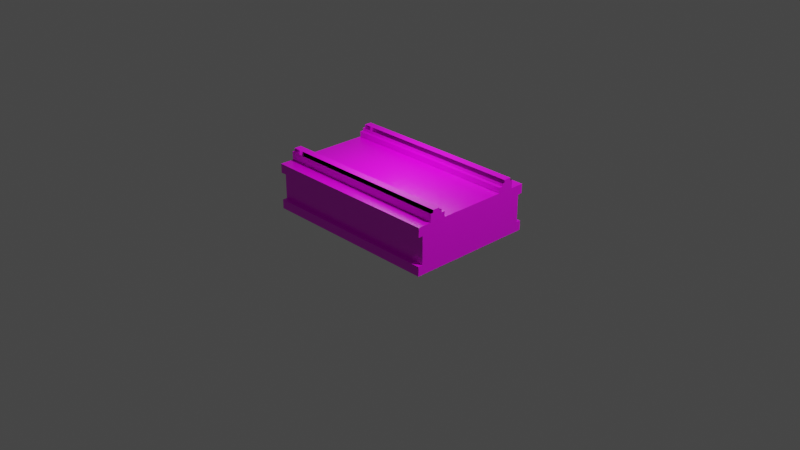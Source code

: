# Source: coil.blend  (saved by Blender 2.80.75; exported with 4.5.12 LTS)
import bpy
from mathutils import Matrix  # noqa: F401  (used for matrix-valued properties, if any)

bpy.ops.wm.read_factory_settings(use_empty=True)
scene = bpy.context.scene
scene.name = 'Scene'

# ---- collections
col_collection = bpy.data.collections.new('Collection'); scene.collection.children.link(col_collection)

# ---- images (referenced by path relative to the original .blend; pixels are not part of the script)
import os
ASSET_DIR = os.environ.get("B2B_ASSET_DIR", "")  # directory of the original .blend (textures are referenced by path, not embedded)
HERE = os.path.dirname(os.path.abspath(__file__))  # packed textures are extracted next to this script under _unpacked/

def load_image(name, relpath, width, height, colorspace="sRGB"):
    """Load a texture the original file referenced (path relative to the .blend, or extracted next to this script)."""
    p = next((c for c in (os.path.join(HERE, relpath), os.path.join(ASSET_DIR, relpath)) if relpath and os.path.exists(c)), "")
    if p:
        img = bpy.data.images.load(p, check_existing=True)
        img.name = name
    else:  # same state as the original file: an image datablock whose file is absent (Cycles renders it pink)
        img = bpy.data.images.new(name, width, height)
        img.source = "FILE"
        img.filepath = "//" + (relpath or name)
    img.colorspace_settings.name = colorspace
    return img
img_black_and_white_gray_grey_1050305_jpg = load_image('black-and-white-gray-grey-1050305.jpg', 'black-and-white-gray-grey-1050305.jpg', 1024, 1024, 'sRGB')
img_texturescom_polypropylene_plastic_header3_jpg = load_image('TexturesCom_Polypropylene_Plastic_header3.jpg', 'TexturesCom_Polypropylene_Plastic_header3.jpg', 1024, 1024, 'sRGB')

# ---- materials (node trees are filled in below, after node groups)
mat_material = bpy.data.materials.new('Material')
mat_material.alpha_threshold = 0.0
mat_material.use_transparent_shadow = False
mat_material.line_color = (0.0, 0.0, 0.0, 1.0)
mat_material_002 = bpy.data.materials.new('Material.002')
mat_material_002.use_transparent_shadow = False
mat_material_001 = bpy.data.materials.new('Material.001')
mat_material_001.alpha_threshold = 0.0
mat_material_001.use_transparent_shadow = False
mat_material_001.line_color = (0.0, 0.0, 0.0, 1.0)
mat_material_004 = bpy.data.materials.new('Material.004')
mat_material_004.use_transparent_shadow = False
mat_material_006 = bpy.data.materials.new('Material.006')
mat_material_006.use_transparent_shadow = False
mat_material_005 = bpy.data.materials.new('Material.005')
mat_material_005.use_transparent_shadow = False
mat_material_003 = bpy.data.materials.new('Material.003')
mat_material_003.use_transparent_shadow = False

# ---- material node trees
mat_material.use_nodes = True; mat_material.node_tree.nodes.clear()
_N = mat_material.node_tree.nodes; _L = mat_material.node_tree.links
n0 = _N.new('ShaderNodeOutputMaterial'); n0.name = 'Material Output'; n0.location = (300, 300)
n1 = _N.new('ShaderNodeTexImage'); n1.name = 'Image Texture'; n1.location = (-368, 197)
n1.image = img_black_and_white_gray_grey_1050305_jpg
n1.projection = 'BOX'
n2 = _N.new('ShaderNodeBsdfPrincipled'); n2.name = 'Principled BSDF'; n2.location = (10, 300)
n2.distribution = 'GGX'
n2.subsurface_method = 'BURLEY'
n2.inputs[2].default_value = 0.3
n2.inputs[3].default_value = 1.45
n2.inputs[13].default_value = 0.6
n2.inputs[27].default_value = (0.0, 0.0, 0.0, 1.0)
n2.inputs[28].default_value = 1.0
_L.new(n2.outputs[0], n0.inputs[0])
_L.new(n1.outputs[0], n2.inputs[0])
n0.is_active_output = True
mat_material_002.use_nodes = True; mat_material_002.node_tree.nodes.clear()
_N = mat_material_002.node_tree.nodes; _L = mat_material_002.node_tree.links
n0 = _N.new('ShaderNodeOutputMaterial'); n0.name = 'Material Output'; n0.location = (300, 300)
n1 = _N.new('ShaderNodeBsdfPrincipled'); n1.name = 'Principled BSDF'; n1.location = (10, 300)
n1.distribution = 'GGX'
n1.subsurface_method = 'BURLEY'
n1.inputs[2].default_value = 0.3
n1.inputs[3].default_value = 1.45
n1.inputs[13].default_value = 0.6
n1.inputs[27].default_value = (0.0, 0.0, 0.0, 1.0)
n1.inputs[28].default_value = 1.0
n2 = _N.new('ShaderNodeTexImage'); n2.name = 'Image Texture'; n2.location = (-309, 259)
n2.image = img_black_and_white_gray_grey_1050305_jpg
n2.projection = 'BOX'
_L.new(n1.outputs[0], n0.inputs[0])
_L.new(n2.outputs[0], n1.inputs[0])
n0.is_active_output = True
mat_material_001.use_nodes = True; mat_material_001.node_tree.nodes.clear()
_N = mat_material_001.node_tree.nodes; _L = mat_material_001.node_tree.links
n0 = _N.new('ShaderNodeOutputMaterial'); n0.name = 'Material Output'; n0.location = (300, 300)
n1 = _N.new('ShaderNodeBsdfPrincipled'); n1.name = 'Principled BSDF'; n1.location = (10, 300)
n1.distribution = 'GGX'
n1.subsurface_method = 'BURLEY'
n1.inputs[2].default_value = 0.4
n1.inputs[3].default_value = 1.45
n1.inputs[13].default_value = 0.6
n1.inputs[27].default_value = (0.0, 0.0, 0.0, 1.0)
n1.inputs[28].default_value = 1.0
n2 = _N.new('ShaderNodeTexImage'); n2.name = 'Image Texture'; n2.location = (-293, 182)
n2.image = img_black_and_white_gray_grey_1050305_jpg
n2.projection = 'BOX'
_L.new(n1.outputs[0], n0.inputs[0])
_L.new(n2.outputs[0], n1.inputs[0])
n0.is_active_output = True
mat_material_004.use_nodes = True; mat_material_004.node_tree.nodes.clear()
_N = mat_material_004.node_tree.nodes; _L = mat_material_004.node_tree.links
n0 = _N.new('ShaderNodeOutputMaterial'); n0.name = 'Material Output'; n0.location = (300, 300)
n1 = _N.new('ShaderNodeBsdfPrincipled'); n1.name = 'Principled BSDF'; n1.location = (10, 300)
n1.distribution = 'GGX'
n1.subsurface_method = 'BURLEY'
n1.inputs[2].default_value = 0.3
n1.inputs[3].default_value = 1.45
n1.inputs[27].default_value = (0.0, 0.0, 0.0, 1.0)
n1.inputs[28].default_value = 1.0
n2 = _N.new('ShaderNodeTexImage'); n2.name = 'Image Texture'; n2.location = (-308, 218)
n2.image = img_black_and_white_gray_grey_1050305_jpg
n2.projection = 'BOX'
_L.new(n1.outputs[0], n0.inputs[0])
_L.new(n2.outputs[0], n1.inputs[0])
n0.is_active_output = True
mat_material_006.use_nodes = True; mat_material_006.node_tree.nodes.clear()
_N = mat_material_006.node_tree.nodes; _L = mat_material_006.node_tree.links
n0 = _N.new('ShaderNodeOutputMaterial'); n0.name = 'Material Output'; n0.location = (300, 300)
n1 = _N.new('ShaderNodeBsdfPrincipled'); n1.name = 'Principled BSDF'; n1.location = (10, 300)
n1.distribution = 'GGX'
n1.subsurface_method = 'BURLEY'
n1.inputs[3].default_value = 1.45
n1.inputs[27].default_value = (0.0, 0.0, 0.0, 1.0)
n1.inputs[28].default_value = 1.0
n2 = _N.new('ShaderNodeTexImage'); n2.name = 'Image Texture'; n2.location = (-357, 111)
n2.image = img_texturescom_polypropylene_plastic_header3_jpg
n2.interpolation = 'Smart'
_L.new(n1.outputs[0], n0.inputs[0])
_L.new(n2.outputs[0], n1.inputs[0])
n0.is_active_output = True
mat_material_005.use_nodes = True; mat_material_005.node_tree.nodes.clear()
_N = mat_material_005.node_tree.nodes; _L = mat_material_005.node_tree.links
n0 = _N.new('ShaderNodeOutputMaterial'); n0.name = 'Material Output'; n0.location = (300, 300)
n1 = _N.new('ShaderNodeBsdfPrincipled'); n1.name = 'Principled BSDF'; n1.location = (10, 300)
n1.distribution = 'GGX'
n1.subsurface_method = 'BURLEY'
n1.inputs[3].default_value = 1.45
n1.inputs[27].default_value = (0.0, 0.0, 0.0, 1.0)
n1.inputs[28].default_value = 1.0
n2 = _N.new('ShaderNodeTexImage'); n2.name = 'Image Texture'; n2.location = (-346, 252)
n2.image = img_texturescom_polypropylene_plastic_header3_jpg
n2.interpolation = 'Smart'
_L.new(n1.outputs[0], n0.inputs[0])
_L.new(n2.outputs[0], n1.inputs[0])
n0.is_active_output = True
mat_material_003.use_nodes = True; mat_material_003.node_tree.nodes.clear()
_N = mat_material_003.node_tree.nodes; _L = mat_material_003.node_tree.links
n0 = _N.new('ShaderNodeOutputMaterial'); n0.name = 'Material Output'; n0.location = (300, 300)
n1 = _N.new('ShaderNodeBsdfPrincipled'); n1.name = 'Principled BSDF'; n1.location = (10, 300)
n1.distribution = 'GGX'
n1.subsurface_method = 'BURLEY'
n1.inputs[2].default_value = 0.3
n1.inputs[3].default_value = 1.45
n1.inputs[27].default_value = (0.0, 0.0, 0.0, 1.0)
n1.inputs[28].default_value = 1.0
n2 = _N.new('ShaderNodeTexImage'); n2.name = 'Image Texture'; n2.location = (-355, 255)
n2.image = img_black_and_white_gray_grey_1050305_jpg
n2.projection = 'BOX'
_L.new(n1.outputs[0], n0.inputs[0])
_L.new(n2.outputs[0], n1.inputs[0])
n0.is_active_output = True

# ---- world
world_world = bpy.data.worlds.new('World'); scene.world = world_world
world_world.use_nodes = True; world_world.node_tree.nodes.clear()
_N = world_world.node_tree.nodes; _L = world_world.node_tree.links
n0 = _N.new('ShaderNodeOutputWorld'); n0.name = 'World Output'; n0.location = (300, 300)
n1 = _N.new('ShaderNodeBackground'); n1.name = 'Background'; n1.location = (10, 300)
n1.inputs[0].default_value = (0.05088, 0.05088, 0.05088, 1.0)
_L.new(n1.outputs[0], n0.inputs[0])
n0.is_active_output = True
world_world.color = (0.05088, 0.05088, 0.05088)
world_world.use_sun_shadow = False
world_world.sun_shadow_jitter_overblur = 0.0

# ---- cameras
cam_camera = bpy.data.cameras.new('Camera')
cam_camera.clip_end = 100.0
cam_camera.ortho_scale = 7.314

# ---- lights
light_light = bpy.data.lights.new('Light', 'POINT')
light_light.transmission_factor = 0.0
light_light.energy = 1000.0
light_light.shadow_soft_size = 0.1
light_light.shadow_maximum_resolution = 0.006
light_light.use_absolute_resolution = True
light_area = bpy.data.lights.new('Area', 'AREA')
light_area.transmission_factor = 0.0
light_area.energy = 7.854
light_area.shadow_soft_size = 1.0
light_area.shadow_maximum_resolution = 0.006
light_area.use_absolute_resolution = True
light_area.size = 1.0
light_area.size_y = 1.0

# ---- meshes
me_cube = bpy.data.meshes.new('Cube')
me_cube.from_pydata([(1.0, 1.0, 1.0), (1.0, 1.0, -1.0), (1.0, -1.0, 1.0), (1.0, -1.0, -1.0), (-1.0, 1.0, 1.0), (-1.0, 1.0, -1.0), (-1.0, -1.0, 1.0), (-1.0, -1.0, -1.0)], [], [(0, 4, 6, 2), (3, 2, 6, 7), (7, 6, 4, 5), (5, 1, 3, 7), (1, 0, 2, 3), (5, 4, 0, 1)])
_uv = me_cube.uv_layers.new(name='UVMap')
_uv.uv.foreach_set('vector', [0.375, 0.0, 0.625, 0.0, 0.625, 0.25, 0.375, 0.25, 0.375, 0.25, 0.625, 0.25, 0.625, 0.5, 0.375, 0.5, 0.375, 0.5, 0.625, 0.5, 0.625, 0.75, 0.375, 0.75, 0.375, 0.75, 0.625, 0.75, 0.625, 1.0, 0.375, 1.0, 0.125, 0.5, 0.375, 0.5, 0.375, 0.75, 0.125, 0.75, 0.625, 0.5, 0.875, 0.5, 0.875, 0.75, 0.625, 0.75])
me_cube.materials.append(mat_material)
me_cube.use_remesh_preserve_volume = False
me_cube.use_remesh_preserve_attributes = False
me_cube.use_mirror_vertex_groups = False
me_cube.update()
me_cube_001 = bpy.data.meshes.new('Cube.001')
me_cube_001.from_pydata([(-1.0, -1.0, -1.0), (-1.0, -1.0, 1.0), (-1.0, 1.0, -1.0), (-1.0, 1.0, 1.0), (1.0, -1.0, -1.0), (1.0, -1.0, 1.0), (1.0, 1.0, -1.0), (1.0, 1.0, 1.0)], [], [(0, 1, 3, 2), (2, 3, 7, 6), (6, 7, 5, 4), (4, 5, 1, 0), (2, 6, 4, 0), (7, 3, 1, 5)])
_uv = me_cube_001.uv_layers.new(name='UVMap')
_uv.uv.foreach_set('vector', [0.375, 0.0, 0.625, 0.0, 0.625, 0.25, 0.375, 0.25, 0.375, 0.25, 0.625, 0.25, 0.625, 0.5, 0.375, 0.5, 0.375, 0.5, 0.625, 0.5, 0.625, 0.75, 0.375, 0.75, 0.375, 0.75, 0.625, 0.75, 0.625, 1.0, 0.375, 1.0, 0.125, 0.5, 0.375, 0.5, 0.375, 0.75, 0.125, 0.75, 0.625, 0.5, 0.875, 0.5, 0.875, 0.75, 0.625, 0.75])
me_cube_001.materials.append(mat_material_002)
me_cube_001.use_remesh_preserve_volume = False
me_cube_001.use_remesh_preserve_attributes = False
me_cube_001.use_mirror_vertex_groups = False
me_cube_001.update()
me_cube_002 = bpy.data.meshes.new('Cube.002')
me_cube_002.from_pydata([(1.0, 1.0, 1.0), (1.0, 1.0, -1.0), (1.0, -1.0, 1.0), (1.0, -1.0, -1.0), (-1.0, 1.0, 1.0), (-1.0, 1.0, -1.0), (-1.0, -1.0, 1.0), (-1.0, -1.0, -1.0)], [], [(0, 4, 6, 2), (3, 2, 6, 7), (7, 6, 4, 5), (5, 1, 3, 7), (1, 0, 2, 3), (5, 4, 0, 1)])
_uv = me_cube_002.uv_layers.new(name='UVMap')
_uv.uv.foreach_set('vector', [0.375, 0.0, 0.625, 0.0, 0.625, 0.25, 0.375, 0.25, 0.375, 0.25, 0.625, 0.25, 0.625, 0.5, 0.375, 0.5, 0.375, 0.5, 0.625, 0.5, 0.625, 0.75, 0.375, 0.75, 0.375, 0.75, 0.625, 0.75, 0.625, 1.0, 0.375, 1.0, 0.125, 0.5, 0.375, 0.5, 0.375, 0.75, 0.125, 0.75, 0.625, 0.5, 0.875, 0.5, 0.875, 0.75, 0.625, 0.75])
me_cube_002.materials.append(mat_material_001)
me_cube_002.use_remesh_preserve_volume = False
me_cube_002.use_remesh_preserve_attributes = False
me_cube_002.use_mirror_vertex_groups = False
me_cube_002.update()
me_cube_003 = bpy.data.meshes.new('Cube.003')
me_cube_003.from_pydata([(-1.0, -1.0, -1.0), (-1.0, -1.0, 1.0), (-1.0, 1.0, -1.0), (-1.0, 1.0, 1.0), (1.0, -1.0, -1.0), (1.0, -1.0, 1.0), (1.0, 1.0, -1.0), (1.0, 1.0, 1.0)], [], [(0, 1, 3, 2), (2, 3, 7, 6), (6, 7, 5, 4), (4, 5, 1, 0), (2, 6, 4, 0), (7, 3, 1, 5)])
_uv = me_cube_003.uv_layers.new(name='UVMap')
_uv.uv.foreach_set('vector', [0.375, 0.0, 0.625, 0.0, 0.625, 0.25, 0.375, 0.25, 0.375, 0.25, 0.625, 0.25, 0.625, 0.5, 0.375, 0.5, 0.375, 0.5, 0.625, 0.5, 0.625, 0.75, 0.375, 0.75, 0.375, 0.75, 0.625, 0.75, 0.625, 1.0, 0.375, 1.0, 0.125, 0.5, 0.375, 0.5, 0.375, 0.75, 0.125, 0.75, 0.625, 0.5, 0.875, 0.5, 0.875, 0.75, 0.625, 0.75])
me_cube_003.materials.append(mat_material_004)
me_cube_003.use_remesh_preserve_volume = False
me_cube_003.use_remesh_preserve_attributes = False
me_cube_003.use_mirror_vertex_groups = False
me_cube_003.update()
me_cube_004 = bpy.data.meshes.new('Cube.004')
me_cube_004.from_pydata([(-1.0, -0.5714, 0.5), (1.0, -0.5714, 0.5), (-1.0, 0.5714, 0.5), (1.0, 0.5714, 0.5), (-1.0, -1.0, -1.0), (-1.0, -1.0, 1.0), (-1.0, 1.0, -1.0), (-1.0, 1.0, 1.0), (1.0, -1.0, -1.0), (1.0, 1.0, -1.0), (1.0, 1.0, 1.0), (1.0, 1.0, 0.5), (-1.0, 1.0, 0.5), (-1.0, 0.5714, 1.0), (-1.0, 1.0, 1.0), (-1.0, 1.0, 1.0), (-1.0, 1.0, 1.0), (-1.0, 1.0, 1.0), (1.0, 0.5714, 1.0), (1.0, 1.0, 1.0), (1.0, 1.0, 1.0), (1.0, -1.0, 0.5), (-1.0, -1.0, 0.5), (-1.0, -0.5714, 1.0), (-1.0, -1.0, 1.0), (-1.0, -1.0, 1.0), (-1.0, -1.0, 1.0), (1.0, -0.5714, 1.0), (1.0, -1.0, 1.0), (1.0, -1.0, 1.0)], [(3, 10), (19, 20), (0, 5), (24, 25), (24, 26), (28, 29)], [(4, 22, 0, 23, 13, 2, 12, 6), (6, 12, 11, 9), (9, 11, 3, 18, 27, 1, 21, 8), (8, 21, 22, 4), (6, 9, 8, 4), (18, 13, 23, 27), (17, 16, 7), (7, 16, 15, 14), (14, 17, 7)])
_uv = me_cube_004.uv_layers.new(name='UVMap')
_uv.uv.foreach_set('vector', [0.375, 0.0, 0.5625, 0.0, 0.5625, 0.05357, 0.625, 0.05357, 0.625, 0.1964, 0.5625, 0.1964, 0.5625, 0.25, 0.375, 0.25, 0.375, 0.25, 0.5625, 0.25, 0.5625, 0.5, 0.375, 0.5, 0.375, 0.5, 0.5625, 0.5, 0.5625, 0.5536, 0.625, 0.5536, 0.625, 0.6964, 0.5625, 0.6964, 0.5625, 0.75, 0.375, 0.75, 0.375, 0.75, 0.5625, 0.75, 0.5625, 1.0, 0.375, 1.0, 0.125, 0.5, 0.375, 0.5, 0.375, 0.75, 0.125, 0.75, 0.625, 0.5536, 0.875, 0.5536, 0.875, 0.6964, 0.625, 0.6964, 0.875, 0.5, 0.875, 0.5, 0.875, 0.5, 0.625, 0.25, 0.625, 0.25, 0.625, 0.25, 0.625, 0.25, 0.625, 0.25, 0.625, 0.25, 0.625, 0.25])
me_cube_004.materials.append(mat_material_006)
me_cube_004.use_remesh_preserve_volume = False
me_cube_004.use_remesh_preserve_attributes = False
me_cube_004.use_mirror_vertex_groups = False
me_cube_004.update()
me_cube_005 = bpy.data.meshes.new('Cube.005')
me_cube_005.from_pydata([(-1.0, 0.5714, 0.5), (1.0, 0.5714, 0.5), (-1.0, -0.5714, 0.5), (1.0, -0.5714, 0.5), (-1.0, -1.0, -1.0), (-1.0, -1.0, 1.0), (-1.0, 1.0, -1.0), (1.0, -1.0, -1.0), (1.0, 1.0, -1.0), (1.0, 1.0, 1.0), (1.0, -1.0, 0.5), (-1.0, -1.0, 0.5), (-1.0, -0.5714, 1.0), (-1.0, -1.0, 1.0), (-1.0, -1.0, 1.0), (1.0, -0.5714, 1.0), (1.0, -1.0, 1.0), (1.0, -1.0, 1.0), (1.0, 1.0, 0.5), (-1.0, 1.0, 0.5), (-1.0, 0.5714, 1.0), (1.0, 0.5714, 1.0), (1.0, 1.0, 1.0), (1.0, 1.0, 1.0), (1.0, 1.0, 1.0)], [(2, 5), (13, 14), (17, 16), (1, 9), (22, 24), (23, 22)], [(4, 11, 2, 12, 20, 0, 19, 6), (6, 19, 18, 8), (8, 18, 1, 21, 15, 3, 10, 7), (7, 10, 11, 4), (6, 8, 7, 4), (21, 20, 12, 15)])
_uv = me_cube_005.uv_layers.new(name='UVMap')
_uv.uv.foreach_set('vector', [0.375, 0.0, 0.5625, 0.0, 0.5625, 0.05357, 0.625, 0.05357, 0.625, 0.1964, 0.5625, 0.1964, 0.5625, 0.25, 0.375, 0.25, 0.375, 0.25, 0.5625, 0.25, 0.5625, 0.5, 0.375, 0.5, 0.375, 0.5, 0.5625, 0.5, 0.5625, 0.5536, 0.625, 0.5536, 0.625, 0.6964, 0.5625, 0.6964, 0.5625, 0.75, 0.375, 0.75, 0.375, 0.75, 0.5625, 0.75, 0.5625, 1.0, 0.375, 1.0, 0.125, 0.5, 0.375, 0.5, 0.375, 0.75, 0.125, 0.75, 0.625, 0.5536, 0.875, 0.5536, 0.875, 0.6964, 0.625, 0.6964])
me_cube_005.materials.append(mat_material_005)
me_cube_005.use_remesh_preserve_volume = False
me_cube_005.use_remesh_preserve_attributes = False
me_cube_005.use_mirror_vertex_groups = False
me_cube_005.update()
me_cube_006 = bpy.data.meshes.new('Cube.006')
me_cube_006.from_pydata([(-1.0, -1.0, -1.0), (-1.0, -1.0, 1.0), (-1.0, 1.0, -1.0), (-1.0, 1.0, 1.0), (1.0, -1.0, -1.0), (1.0, -1.0, 1.0), (1.0, 1.0, -1.0), (1.0, 1.0, 1.0)], [], [(0, 1, 3, 2), (2, 3, 7, 6), (6, 7, 5, 4), (4, 5, 1, 0), (2, 6, 4, 0), (7, 3, 1, 5)])
_uv = me_cube_006.uv_layers.new(name='UVMap')
_uv.uv.foreach_set('vector', [0.375, 0.0, 0.625, 0.0, 0.625, 0.25, 0.375, 0.25, 0.375, 0.25, 0.625, 0.25, 0.625, 0.5, 0.375, 0.5, 0.375, 0.5, 0.625, 0.5, 0.625, 0.75, 0.375, 0.75, 0.375, 0.75, 0.625, 0.75, 0.625, 1.0, 0.375, 1.0, 0.125, 0.5, 0.375, 0.5, 0.375, 0.75, 0.125, 0.75, 0.625, 0.5, 0.875, 0.5, 0.875, 0.75, 0.625, 0.75])
me_cube_006.materials.append(mat_material_003)
me_cube_006.use_remesh_preserve_volume = False
me_cube_006.use_remesh_preserve_attributes = False
me_cube_006.use_mirror_vertex_groups = False
me_cube_006.update()

# ---- objects
ob_cube = bpy.data.objects.new('Cube', me_cube)
ob_light = bpy.data.objects.new('Light', light_light)
ob_camera = bpy.data.objects.new('Camera', cam_camera)
ob_cube_001 = bpy.data.objects.new('Cube.001', me_cube_001)
ob_cube_002 = bpy.data.objects.new('Cube.002', me_cube_002)
ob_cube_003 = bpy.data.objects.new('Cube.003', me_cube_003)
ob_cube_004 = bpy.data.objects.new('Cube.004', me_cube_004)
ob_cube_005 = bpy.data.objects.new('Cube.005', me_cube_005)
ob_cube_006 = bpy.data.objects.new('Cube.006', me_cube_006)
ob_area = bpy.data.objects.new('Area', light_area)

# ---- transforms, parenting, visibility, modifiers, constraints
ob_cube.location = (0.0, 0.0, 0.45)
ob_cube.scale = (1.0, 0.7, 0.05)
ob_cube.lock_rotations_4d = False
ob_cube.empty_display_type = 'ARROWS'
ob_cube.lineart.crease_threshold = 0.0
ob_light.location = (4.076, 1.005, 5.904)
ob_light.rotation_euler = (0.6503, 0.05522, 1.866)
ob_light.lock_rotations_4d = False
ob_light.empty_display_type = 'ARROWS'
ob_light.color = (0.0, 0.0, 0.0, 0.0)
ob_light.lineart.crease_threshold = 0.0
ob_camera.location = (7.359, -6.926, 4.958)
ob_camera.rotation_euler = (1.109, 0.0, 0.8149)
ob_camera.lock_rotations_4d = False
ob_camera.empty_display_type = 'ARROWS'
ob_camera.color = (0.0, 0.0, 0.0, 0.0)
ob_camera.display_type = 'WIRE'
ob_camera.lineart.crease_threshold = 0.0
ob_cube_001.location = (0.0, 0.0, 0.25)
ob_cube_001.scale = (1.0, 0.65, 0.15)
ob_cube_001.lineart.crease_threshold = 0.0
ob_cube_002.location = (0.0, 0.0, 0.05)
ob_cube_002.scale = (1.0, 0.7, 0.05)
ob_cube_002.lock_rotations_4d = False
ob_cube_002.empty_display_type = 'ARROWS'
ob_cube_002.lineart.crease_threshold = 0.0
ob_cube_003.location = (0.0, 0.39, 0.53)
ob_cube_003.scale = (1.0, 0.02, 0.03)
ob_cube_003.lineart.crease_threshold = 0.0
ob_cube_004.location = (0.0, 0.48, 0.56)
ob_cube_004.scale = (1.0, 0.07, 0.06)
ob_cube_004.lineart.crease_threshold = 0.0
ob_cube_005.location = (0.0, -0.48, 0.56)
ob_cube_005.scale = (1.0, 0.07, 0.06)
ob_cube_005.lineart.crease_threshold = 0.0
ob_cube_006.location = (0.0, -0.39, 0.53)
ob_cube_006.scale = (1.0, 0.02, 0.03)
ob_cube_006.lineart.crease_threshold = 0.0
ob_area.location = (0.0, 0.0, 1.142)
ob_area.lineart.crease_threshold = 0.0

# ---- collection membership
col_collection.objects.link(ob_cube)
col_collection.objects.link(ob_light)
col_collection.objects.link(ob_camera)
col_collection.objects.link(ob_cube_001)
col_collection.objects.link(ob_cube_002)
col_collection.objects.link(ob_cube_003)
col_collection.objects.link(ob_cube_004)
col_collection.objects.link(ob_cube_005)
col_collection.objects.link(ob_cube_006)
col_collection.objects.link(ob_area)

# ---- scene / render settings (as saved in the file)
scene.camera = ob_camera
scene.frame_start = 1; scene.frame_end = 250; scene.frame_set(242)
scene.render.engine = 'BLENDER_EEVEE_NEXT'
scene.cycles.use_denoising = False
scene.cycles.samples = 128
scene.cycles.sampling_pattern = 'TABULATED_SOBOL'
scene.cycles.use_adaptive_sampling = False
scene.cycles.use_light_tree = False
scene.view_settings.view_transform = 'Filmic'
bpy.context.view_layer.update()
